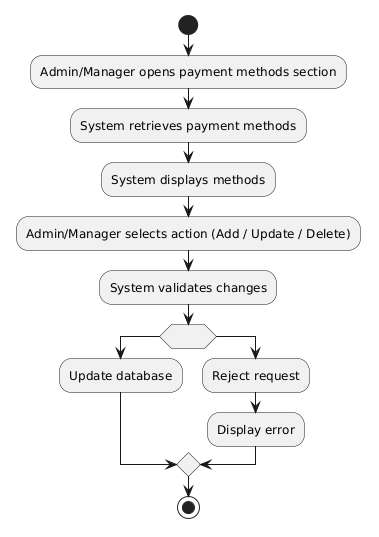

The diagram above was rendered by PlantUML. Its source (embedded in the PNG):
@startuml
start

:Admin/Manager opens payment methods section;

:System retrieves payment methods;
:System displays methods;

:Admin/Manager selects action (Add / Update / Delete);

:System validates changes;

if (Valid?) then (Yes)
  :Update database;
else (No)
  :Reject request;
  :Display error;
endif

stop
@enduml